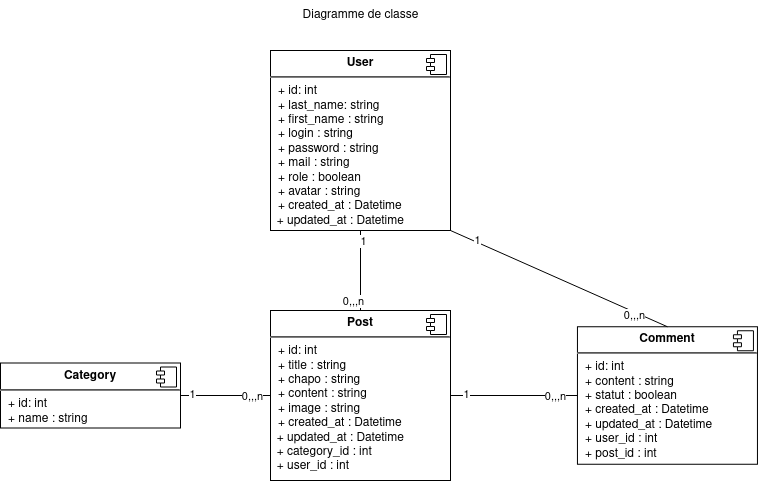

The diagram above was exported from draw.io. Its source (the exported page's mxGraphModel, read from the mxfile embedded in the PNG):
<mxGraphModel dx="1439" dy="1080" grid="1" gridSize="10" guides="1" tooltips="1" connect="1" arrows="1" fold="1" page="1" pageScale="1" pageWidth="827" pageHeight="1169" math="0" shadow="0">
  <root>
    <mxCell id="0" />
    <mxCell id="1" parent="0" />
    <mxCell id="e7LzjMyNXIabxneZxsTQ-1" value="&lt;p style=&quot;margin:0px;margin-top:6px;text-align:center;&quot;&gt;&lt;b&gt;Category&lt;/b&gt;&lt;/p&gt;&lt;hr&gt;&lt;p style=&quot;margin:0px;margin-left:8px;&quot;&gt;+ id: int&lt;/p&gt;&lt;p style=&quot;margin:0px;margin-left:8px;&quot;&gt;+ name : string&lt;br&gt;&lt;/p&gt;" style="align=left;overflow=fill;html=1;dropTarget=0;whiteSpace=wrap;" parent="1" vertex="1">
      <mxGeometry x="40" y="362.5" width="180" height="65" as="geometry" />
    </mxCell>
    <mxCell id="e7LzjMyNXIabxneZxsTQ-2" value="" style="shape=component;jettyWidth=8;jettyHeight=4;" parent="e7LzjMyNXIabxneZxsTQ-1" vertex="1">
      <mxGeometry x="1" width="20" height="20" relative="1" as="geometry">
        <mxPoint x="-24" y="4" as="offset" />
      </mxGeometry>
    </mxCell>
    <mxCell id="e7LzjMyNXIabxneZxsTQ-5" value="&lt;p style=&quot;margin:0px;margin-top:6px;text-align:center;&quot;&gt;&lt;b&gt;Post&lt;/b&gt;&lt;/p&gt;&lt;hr&gt;&lt;p style=&quot;margin:0px;margin-left:8px;&quot;&gt;+ id: int&lt;/p&gt;&lt;p style=&quot;margin:0px;margin-left:8px;&quot;&gt;+ title : string&lt;br&gt;&lt;/p&gt;&lt;p style=&quot;margin:0px;margin-left:8px;&quot;&gt;+ chapo : string&lt;br&gt;&lt;/p&gt;&lt;p style=&quot;margin:0px;margin-left:8px;&quot;&gt;+ content : string&lt;/p&gt;&lt;p style=&quot;margin:0px;margin-left:8px;&quot;&gt;+ image : string&lt;br&gt;&lt;/p&gt;&lt;p style=&quot;margin:0px;margin-left:8px;&quot;&gt;+ created_at : Datetime&lt;/p&gt;&lt;div&gt;&amp;nbsp; + updated_at : Datetime&lt;/div&gt;&lt;div&gt;&amp;nbsp; + category_id : int&lt;/div&gt;&lt;div&gt;&amp;nbsp; + user_id : int&lt;br&gt;&lt;/div&gt;&lt;p style=&quot;margin:0px;margin-left:8px;&quot;&gt;&lt;/p&gt;&lt;p style=&quot;margin:0px;margin-left:8px;&quot;&gt;&lt;br&gt;&lt;/p&gt;" style="align=left;overflow=fill;html=1;dropTarget=0;whiteSpace=wrap;" parent="1" vertex="1">
      <mxGeometry x="310" y="310" width="180" height="170" as="geometry" />
    </mxCell>
    <mxCell id="e7LzjMyNXIabxneZxsTQ-6" value="" style="shape=component;jettyWidth=8;jettyHeight=4;" parent="e7LzjMyNXIabxneZxsTQ-5" vertex="1">
      <mxGeometry x="1" width="20" height="20" relative="1" as="geometry">
        <mxPoint x="-24" y="4" as="offset" />
      </mxGeometry>
    </mxCell>
    <mxCell id="e7LzjMyNXIabxneZxsTQ-9" value="&lt;p style=&quot;margin:0px;margin-top:6px;text-align:center;&quot;&gt;&lt;b&gt;Comment&lt;/b&gt;&lt;br&gt;&lt;/p&gt;&lt;hr&gt;&lt;p style=&quot;margin:0px;margin-left:8px;&quot;&gt;+ id: int&lt;/p&gt;&lt;p style=&quot;margin:0px;margin-left:8px;&quot;&gt;+ content : string&lt;/p&gt;&lt;p style=&quot;margin:0px;margin-left:8px;&quot;&gt;+ statut : boolean&lt;/p&gt;&lt;p style=&quot;margin:0px;margin-left:8px;&quot;&gt;+ created_at : Datetime&lt;/p&gt;&lt;p style=&quot;margin:0px;margin-left:8px;&quot;&gt;+ updated_at : Datetime&lt;/p&gt;&lt;p style=&quot;margin:0px;margin-left:8px;&quot;&gt;+ user_id : int&lt;/p&gt;&lt;p style=&quot;margin:0px;margin-left:8px;&quot;&gt;+ post_id : int&lt;br&gt;&lt;/p&gt;&lt;p style=&quot;margin:0px;margin-left:8px;&quot;&gt;&lt;br&gt;&lt;/p&gt;" style="align=left;overflow=fill;html=1;dropTarget=0;whiteSpace=wrap;" parent="1" vertex="1">
      <mxGeometry x="616.95" y="326.25" width="180" height="137.5" as="geometry" />
    </mxCell>
    <mxCell id="e7LzjMyNXIabxneZxsTQ-10" value="" style="shape=component;jettyWidth=8;jettyHeight=4;" parent="e7LzjMyNXIabxneZxsTQ-9" vertex="1">
      <mxGeometry x="1" width="20" height="20" relative="1" as="geometry">
        <mxPoint x="-24" y="4" as="offset" />
      </mxGeometry>
    </mxCell>
    <mxCell id="e7LzjMyNXIabxneZxsTQ-11" value="" style="endArrow=none;html=1;rounded=0;entryX=0.5;entryY=0;entryDx=0;entryDy=0;exitX=1;exitY=1;exitDx=0;exitDy=0;" parent="1" source="3Lf0v0tyKkGqnqC3-85B-2" target="e7LzjMyNXIabxneZxsTQ-9" edge="1">
      <mxGeometry width="50" height="50" relative="1" as="geometry">
        <mxPoint x="210" y="440" as="sourcePoint" />
        <mxPoint x="392.0799999999999" y="471.1199999999999" as="targetPoint" />
      </mxGeometry>
    </mxCell>
    <mxCell id="e7LzjMyNXIabxneZxsTQ-18" value="1" style="edgeLabel;html=1;align=center;verticalAlign=middle;resizable=0;points=[];" parent="e7LzjMyNXIabxneZxsTQ-11" vertex="1" connectable="0">
      <mxGeometry x="-0.76" y="2" relative="1" as="geometry">
        <mxPoint as="offset" />
      </mxGeometry>
    </mxCell>
    <mxCell id="e7LzjMyNXIabxneZxsTQ-19" value="0,,,n" style="edgeLabel;html=1;align=center;verticalAlign=middle;resizable=0;points=[];" parent="e7LzjMyNXIabxneZxsTQ-11" vertex="1" connectable="0">
      <mxGeometry x="0.76" relative="1" as="geometry">
        <mxPoint x="-8" as="offset" />
      </mxGeometry>
    </mxCell>
    <mxCell id="3Lf0v0tyKkGqnqC3-85B-2" value="&lt;p style=&quot;margin:0px;margin-top:6px;text-align:center;&quot;&gt;&lt;b&gt;User&lt;/b&gt;&lt;br&gt;&lt;/p&gt;&lt;hr&gt;&lt;p style=&quot;margin:0px;margin-left:8px;&quot;&gt;+ id: int&lt;br&gt;+ last_name: string&lt;/p&gt;&lt;p style=&quot;margin:0px;margin-left:8px;&quot;&gt;+ first_name : string&lt;/p&gt;&lt;p style=&quot;margin:0px;margin-left:8px;&quot;&gt;+ login : string&lt;/p&gt;&lt;p style=&quot;margin:0px;margin-left:8px;&quot;&gt;+ password : string&lt;/p&gt;&lt;p style=&quot;margin:0px;margin-left:8px;&quot;&gt;+ mail : string&lt;/p&gt;&lt;p style=&quot;margin:0px;margin-left:8px;&quot;&gt;+ role : boolean&lt;/p&gt;&lt;p style=&quot;margin:0px;margin-left:8px;&quot;&gt;+ avatar : string&lt;/p&gt;&lt;p style=&quot;margin:0px;margin-left:8px;&quot;&gt;+ created_at : Datetime&lt;/p&gt;&amp;nbsp; + updated_at : Datetime" style="align=left;overflow=fill;html=1;dropTarget=0;whiteSpace=wrap;" parent="1" vertex="1">
      <mxGeometry x="310" y="50" width="180" height="180" as="geometry" />
    </mxCell>
    <mxCell id="3Lf0v0tyKkGqnqC3-85B-3" value="" style="shape=component;jettyWidth=8;jettyHeight=4;" parent="3Lf0v0tyKkGqnqC3-85B-2" vertex="1">
      <mxGeometry x="1" width="20" height="20" relative="1" as="geometry">
        <mxPoint x="-24" y="4" as="offset" />
      </mxGeometry>
    </mxCell>
    <mxCell id="3Lf0v0tyKkGqnqC3-85B-16" value="" style="endArrow=none;html=1;rounded=0;exitX=1;exitY=0.5;exitDx=0;exitDy=0;entryX=0;entryY=0.5;entryDx=0;entryDy=0;" parent="1" source="e7LzjMyNXIabxneZxsTQ-1" target="e7LzjMyNXIabxneZxsTQ-5" edge="1">
      <mxGeometry width="50" height="50" relative="1" as="geometry">
        <mxPoint x="70" y="420" as="sourcePoint" />
        <mxPoint x="119.38000000000011" y="469.03999999999996" as="targetPoint" />
      </mxGeometry>
    </mxCell>
    <mxCell id="3Lf0v0tyKkGqnqC3-85B-17" value="1" style="edgeLabel;html=1;align=center;verticalAlign=middle;resizable=0;points=[];" parent="3Lf0v0tyKkGqnqC3-85B-16" vertex="1" connectable="0">
      <mxGeometry x="-0.76" y="2" relative="1" as="geometry">
        <mxPoint as="offset" />
      </mxGeometry>
    </mxCell>
    <mxCell id="3Lf0v0tyKkGqnqC3-85B-18" value="0,,,n" style="edgeLabel;html=1;align=center;verticalAlign=middle;resizable=0;points=[];" parent="3Lf0v0tyKkGqnqC3-85B-16" vertex="1" connectable="0">
      <mxGeometry x="0.76" relative="1" as="geometry">
        <mxPoint x="-8" as="offset" />
      </mxGeometry>
    </mxCell>
    <mxCell id="1Y_16dvz0a0Ik-WhaUs7-1" value="" style="endArrow=none;html=1;rounded=0;entryX=0.5;entryY=0;entryDx=0;entryDy=0;exitX=0.5;exitY=1;exitDx=0;exitDy=0;" parent="1" source="3Lf0v0tyKkGqnqC3-85B-2" target="e7LzjMyNXIabxneZxsTQ-5" edge="1">
      <mxGeometry width="50" height="50" relative="1" as="geometry">
        <mxPoint x="400" y="240" as="sourcePoint" />
        <mxPoint x="617" y="320" as="targetPoint" />
      </mxGeometry>
    </mxCell>
    <mxCell id="1Y_16dvz0a0Ik-WhaUs7-2" value="1" style="edgeLabel;html=1;align=center;verticalAlign=middle;resizable=0;points=[];" parent="1Y_16dvz0a0Ik-WhaUs7-1" vertex="1" connectable="0">
      <mxGeometry x="-0.76" y="2" relative="1" as="geometry">
        <mxPoint as="offset" />
      </mxGeometry>
    </mxCell>
    <mxCell id="1Y_16dvz0a0Ik-WhaUs7-3" value="0,,,n" style="edgeLabel;html=1;align=center;verticalAlign=middle;resizable=0;points=[];" parent="1Y_16dvz0a0Ik-WhaUs7-1" vertex="1" connectable="0">
      <mxGeometry x="0.76" relative="1" as="geometry">
        <mxPoint x="-8" as="offset" />
      </mxGeometry>
    </mxCell>
    <mxCell id="1Y_16dvz0a0Ik-WhaUs7-4" value="" style="endArrow=none;html=1;rounded=0;exitX=1;exitY=0.5;exitDx=0;exitDy=0;entryX=0;entryY=0.5;entryDx=0;entryDy=0;" parent="1" source="e7LzjMyNXIabxneZxsTQ-5" target="e7LzjMyNXIabxneZxsTQ-9" edge="1">
      <mxGeometry width="50" height="50" relative="1" as="geometry">
        <mxPoint x="210" y="240" as="sourcePoint" />
        <mxPoint x="540" y="530" as="targetPoint" />
      </mxGeometry>
    </mxCell>
    <mxCell id="1Y_16dvz0a0Ik-WhaUs7-5" value="1" style="edgeLabel;html=1;align=center;verticalAlign=middle;resizable=0;points=[];" parent="1Y_16dvz0a0Ik-WhaUs7-4" vertex="1" connectable="0">
      <mxGeometry x="-0.76" y="2" relative="1" as="geometry">
        <mxPoint as="offset" />
      </mxGeometry>
    </mxCell>
    <mxCell id="1Y_16dvz0a0Ik-WhaUs7-6" value="0,,,n" style="edgeLabel;html=1;align=center;verticalAlign=middle;resizable=0;points=[];" parent="1Y_16dvz0a0Ik-WhaUs7-4" vertex="1" connectable="0">
      <mxGeometry x="0.76" relative="1" as="geometry">
        <mxPoint x="-8" as="offset" />
      </mxGeometry>
    </mxCell>
    <mxCell id="zPbqyLdx5YzoW2IveV4s-1" value="Diagramme de classe" style="text;html=1;align=center;verticalAlign=middle;resizable=0;points=[];autosize=1;strokeColor=none;fillColor=none;" parent="1" vertex="1">
      <mxGeometry x="330" width="140" height="30" as="geometry" />
    </mxCell>
  </root>
</mxGraphModel>